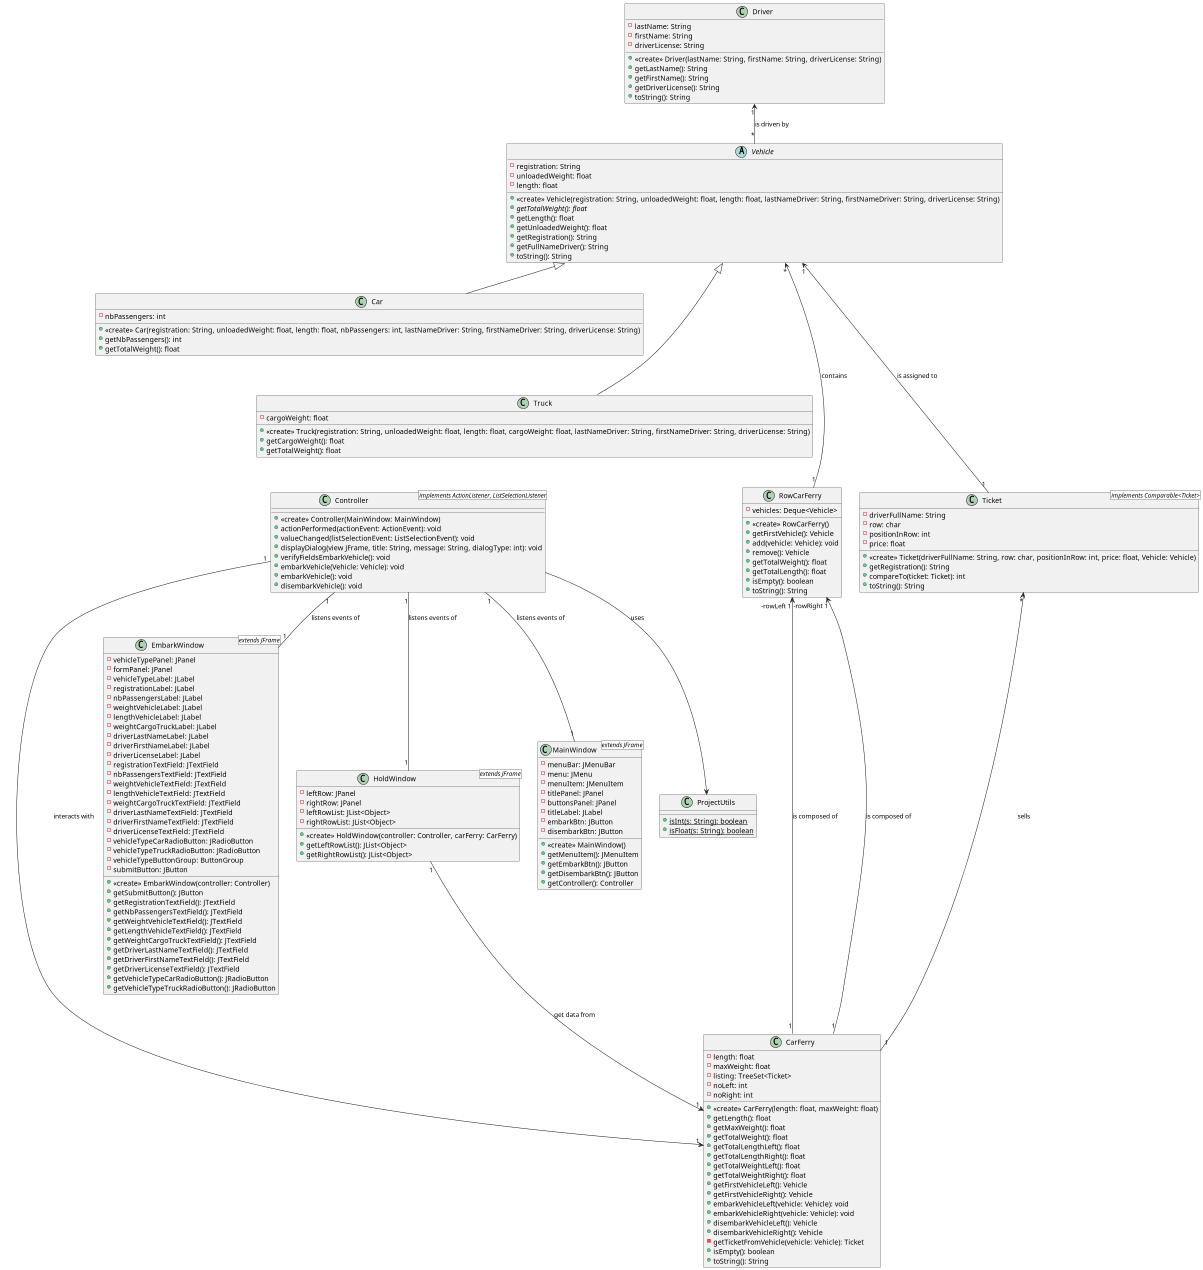

The diagram above was rendered by PlantUML. Its source (embedded in the PNG):
@startuml
!theme _none_

class Driver {
    - lastName: String
    - firstName: String
    - driverLicense: String

    + <<create>> Driver(lastName: String, firstName: String, driverLicense: String)
    + getLastName(): String
    + getFirstName(): String
    + getDriverLicense(): String
    + toString(): String
}

abstract Vehicle {
    - registration: String
    - unloadedWeight: float
    - length: float

    + <<create>> Vehicle(registration: String, unloadedWeight: float, length: float, lastNameDriver: String, firstNameDriver: String, driverLicense: String)
    + {abstract} getTotalWeight(): float
    + getLength(): float
    + getUnloadedWeight(): float
    + getRegistration(): String
    + getFullNameDriver(): String
    + toString(): String
}

class Car {
    - nbPassengers: int

    + <<create>> Car(registration: String, unloadedWeight: float, length: float, nbPassengers: int, lastNameDriver: String, firstNameDriver: String, driverLicense: String)
    + getNbPassengers(): int
    + getTotalWeight(): float
}

class Truck {
    - cargoWeight: float

    + <<create>> Truck(registration: String, unloadedWeight: float, length: float, cargoWeight: float, lastNameDriver: String, firstNameDriver: String, driverLicense: String)
    + getCargoWeight(): float
    + getTotalWeight(): float
}

class CarFerry {
    - length: float
    - maxWeight: float
    - listing: TreeSet<Ticket>
    - noLeft: int
    - noRight: int

    + <<create>> CarFerry(length: float, maxWeight: float)
    + getLength(): float
    + getMaxWeight(): float
    + getTotalWeight(): float
    + getTotalLengthLeft(): float
    + getTotalLengthRight(): float
    + getTotalWeightLeft(): float
    + getTotalWeightRight(): float
    + getFirstVehicleLeft(): Vehicle
    + getFirstVehicleRight(): Vehicle
    + embarkVehicleLeft(vehicle: Vehicle): void
    + embarkVehicleRight(vehicle: Vehicle): void
    + disembarkVehicleLeft(): Vehicle
    + disembarkVehicleRight(): Vehicle
    - getTicketFromVehicle(vehicle: Vehicle): Ticket
    + isEmpty(): boolean
    + toString(): String
}

class RowCarFerry {
    - vehicles: Deque<Vehicle>

    + <<create>> RowCarFerry()
    + getFirstVehicle(): Vehicle
    + add(vehicle: Vehicle): void
    + remove(): Vehicle
    + getTotalWeight(): float
    + getTotalLength(): float
    + isEmpty(): boolean
    + toString(): String
}

class Ticket <implements Comparable<Ticket>> {
    - driverFullName: String
    - row: char
    - positionInRow: int
    - price: float

    + <<create>> Ticket(driverFullName: String, row: char, positionInRow: int, price: float, Vehicle: Vehicle)
    + getRegistration(): String
    + compareTo(ticket: Ticket): int
    + toString(): String
}

class Controller <implements ActionListener, ListSelectionListener> {
    + <<create>> Controller(MainWindow: MainWindow)
    + actionPerformed(actionEvent: ActionEvent): void
    + valueChanged(listSelectionEvent: ListSelectionEvent): void
    + displayDialog(view JFrame, title: String, message: String, dialogType: int): void
    + verifyFieldsEmbarkVehicle(): void
    + embarkVehicle(Vehicle: Vehicle): void
    + embarkVehicle(): void
    + disembarkVehicle(): void
}

class EmbarkWindow <extends JFrame> {
    - vehicleTypePanel: JPanel
    - formPanel: JPanel
    - vehicleTypeLabel: JLabel
    - registrationLabel: JLabel
    - nbPassengersLabel: JLabel
    - weightVehicleLabel: JLabel
    - lengthVehicleLabel: JLabel
    - weightCargoTruckLabel: JLabel
    - driverLastNameLabel: JLabel
    - driverFirstNameLabel: JLabel
    - driverLicenseLabel: JLabel
    - registrationTextField: JTextField
    - nbPassengersTextField: JTextField
    - weightVehicleTextField: JTextField
    - lengthVehicleTextField: JTextField
    - weightCargoTruckTextField: JTextField
    - driverLastNameTextField: JTextField
    - driverFirstNameTextField: JTextField
    - driverLicenseTextField: JTextField
    - vehicleTypeCarRadioButton: JRadioButton
    - vehicleTypeTruckRadioButton: JRadioButton
    - vehicleTypeButtonGroup: ButtonGroup
    - submitButton: JButton

    + <<create>> EmbarkWindow(controller: Controller)
    + getSubmitButton(): JButton
    + getRegistrationTextField(): JTextField
    + getNbPassengersTextField(): JTextField
    + getWeightVehicleTextField(): JTextField
    + getLengthVehicleTextField(): JTextField
    + getWeightCargoTruckTextField(): JTextField
    + getDriverLastNameTextField(): JTextField
    + getDriverFirstNameTextField(): JTextField
    + getDriverLicenseTextField(): JTextField
    + getVehicleTypeCarRadioButton(): JRadioButton
    + getVehicleTypeTruckRadioButton(): JRadioButton
}

class HoldWindow <extends JFrame> {
    - leftRow: JPanel
    - rightRow: JPanel
    - leftRowList: JList<Object>
    - rightRowList: JList<Object>

    + <<create>> HoldWindow(controller: Controller, carFerry: CarFerry)
    + getLeftRowList(): JList<Object>
    + getRightRowList(): JList<Object>
}

class MainWindow <extends JFrame> {
    - menuBar: JMenuBar
    - menu: JMenu
    - menuItem: JMenuItem
    - titlePanel: JPanel
    - buttonsPanel: JPanel
    - titleLabel: JLabel
    - embarkBtn: JButton
    - disembarkBtn: JButton

    + <<create>> MainWindow()
    + getMenuItem(): JMenuItem
    + getEmbarkBtn(): JButton
    + getDisembarkBtn(): JButton
    + getController(): Controller
}

class ProjectUtils {
    + {static} isInt(s: String): boolean
    + {static} isFloat(s: String): boolean
}

Driver "1" <-- "*" Vehicle: is driven by
Vehicle <|-- Car
Vehicle <|--- Truck
Vehicle "1" <---- "1" Ticket: is assigned to
Vehicle"*" <---- "1" RowCarFerry: contains
RowCarFerry "-rowLeft 1" <--- "1" CarFerry: is composed of
RowCarFerry "-rowRight 1" <--- "1" CarFerry: is composed of
Ticket "*" <--- "1" CarFerry: sells

Controller "1" -> "1" CarFerry: interacts with
Controller "1" -- "1" EmbarkWindow: listens events of
Controller "1" -- "1" HoldWindow: listens events of
HoldWindow "1" --> "1" CarFerry: get data from
Controller "1" -- "1" MainWindow: listens events of
Controller --> ProjectUtils: uses
@enduml